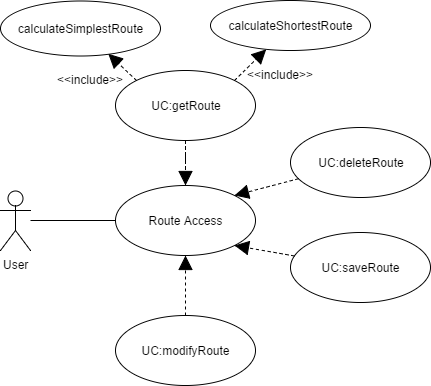

The diagram above was exported from draw.io. Its source (the exported page's mxGraphModel, read from the mxfile embedded in the PNG):
<mxGraphModel dx="1042" dy="481" grid="1" gridSize="10" guides="1" tooltips="1" connect="1" arrows="1" fold="1" page="1" pageScale="1" pageWidth="1169" pageHeight="826" math="0" shadow="0">
  <root>
    <mxCell id="0" />
    <mxCell id="1" parent="0" />
    <mxCell id="3352a02a9742fb82-2" value="User" style="shape=umlActor;verticalLabelPosition=bottom;labelBackgroundColor=#ffffff;verticalAlign=top;html=1;fillColor=#FFFFFF;fontSize=12;align=center;" vertex="1" parent="1">
      <mxGeometry x="165" y="265" width="30" height="60" as="geometry" />
    </mxCell>
    <mxCell id="3352a02a9742fb82-4" value="Route Access" style="ellipse;whiteSpace=wrap;html=1;labelBackgroundColor=none;fillColor=#FFFFFF;fontSize=12;align=center;" vertex="1" parent="1">
      <mxGeometry x="280" y="260" width="140" height="70" as="geometry" />
    </mxCell>
    <mxCell id="438f50b5d880321d-3" style="edgeStyle=none;rounded=0;html=1;exitX=0;exitY=0;endArrow=block;endFill=1;jettySize=auto;orthogonalLoop=1;fontColor=#000000;endSize=12;dashed=1;" edge="1" parent="1" source="3352a02a9742fb82-5" target="3352a02a9742fb82-9">
      <mxGeometry relative="1" as="geometry" />
    </mxCell>
    <mxCell id="438f50b5d880321d-4" style="edgeStyle=none;rounded=0;html=1;exitX=1;exitY=0;dashed=1;endArrow=block;endFill=1;endSize=12;jettySize=auto;orthogonalLoop=1;strokeWidth=1;fontColor=#000000;" edge="1" parent="1" source="3352a02a9742fb82-5" target="3352a02a9742fb82-1">
      <mxGeometry relative="1" as="geometry" />
    </mxCell>
    <mxCell id="3352a02a9742fb82-5" value="UC:getRoute" style="ellipse;whiteSpace=wrap;html=1;labelBackgroundColor=none;fillColor=#FFFFFF;fontSize=12;align=center;" vertex="1" parent="1">
      <mxGeometry x="280" y="145" width="140" height="70" as="geometry" />
    </mxCell>
    <mxCell id="3352a02a9742fb82-6" value="UC:deleteRoute" style="ellipse;whiteSpace=wrap;html=1;labelBackgroundColor=none;fillColor=#FFFFFF;fontSize=12;align=center;" vertex="1" parent="1">
      <mxGeometry x="455" y="202" width="140" height="70" as="geometry" />
    </mxCell>
    <mxCell id="3352a02a9742fb82-8" value="UC:saveRoute" style="ellipse;whiteSpace=wrap;html=1;labelBackgroundColor=none;fillColor=#FFFFFF;fontSize=12;align=center;" vertex="1" parent="1">
      <mxGeometry x="455" y="307" width="140" height="70" as="geometry" />
    </mxCell>
    <mxCell id="3352a02a9742fb82-10" value="UC:modifyRoute" style="ellipse;whiteSpace=wrap;html=1;labelBackgroundColor=none;fillColor=#FFFFFF;fontSize=12;align=center;" vertex="1" parent="1">
      <mxGeometry x="280" y="390" width="140" height="70" as="geometry" />
    </mxCell>
    <mxCell id="3352a02a9742fb82-7" value="" style="edgeStyle=orthogonalEdgeStyle;rounded=0;html=1;dashed=1;endArrow=block;endFill=1;endSize=12;jettySize=auto;orthogonalLoop=1;strokeWidth=1;fontSize=12;" edge="1" parent="1" source="3352a02a9742fb82-5" target="3352a02a9742fb82-4">
      <mxGeometry relative="1" as="geometry" />
    </mxCell>
    <mxCell id="3352a02a9742fb82-12" value="" style="rounded=0;html=1;dashed=1;endArrow=block;endFill=1;endSize=12;jettySize=auto;orthogonalLoop=1;strokeWidth=1;fontSize=12;entryX=1;entryY=0;" edge="1" parent="1" source="3352a02a9742fb82-6" target="3352a02a9742fb82-4">
      <mxGeometry relative="1" as="geometry" />
    </mxCell>
    <mxCell id="3352a02a9742fb82-13" value="" style="edgeStyle=orthogonalEdgeStyle;rounded=0;html=1;dashed=1;endArrow=block;endFill=1;endSize=12;jettySize=auto;orthogonalLoop=1;strokeWidth=1;fontSize=12;" edge="1" parent="1" source="3352a02a9742fb82-10" target="3352a02a9742fb82-4">
      <mxGeometry relative="1" as="geometry" />
    </mxCell>
    <mxCell id="3352a02a9742fb82-14" style="edgeStyle=none;rounded=0;html=1;entryX=1;entryY=1;dashed=1;endArrow=block;endFill=1;endSize=12;jettySize=auto;orthogonalLoop=1;strokeWidth=1;fontSize=12;" edge="1" parent="1" source="3352a02a9742fb82-8" target="3352a02a9742fb82-4">
      <mxGeometry relative="1" as="geometry" />
    </mxCell>
    <mxCell id="3352a02a9742fb82-15" style="edgeStyle=none;rounded=0;html=1;endArrow=none;endFill=0;endSize=12;jettySize=auto;orthogonalLoop=1;strokeWidth=1;fontSize=12;" edge="1" parent="1" source="3352a02a9742fb82-2" target="3352a02a9742fb82-4">
      <mxGeometry relative="1" as="geometry" />
    </mxCell>
    <mxCell id="3352a02a9742fb82-1" value="calculateShortestRoute" style="ellipse;whiteSpace=wrap;html=1;labelBackgroundColor=none;fillColor=#FFFFFF;fontSize=12;align=center;" vertex="1" parent="1">
      <mxGeometry x="375" y="75" width="160" height="50" as="geometry" />
    </mxCell>
    <mxCell id="3352a02a9742fb82-9" value="calculateSimplestRoute" style="ellipse;whiteSpace=wrap;html=1;labelBackgroundColor=none;fillColor=#FFFFFF;fontSize=12;align=center;" vertex="1" parent="1">
      <mxGeometry x="165" y="75" width="160" height="55" as="geometry" />
    </mxCell>
    <mxCell id="438f50b5d880321d-1" value="&amp;lt;&amp;lt;include&amp;gt;&amp;gt;" style="text;html=1;resizable=0;points=[];autosize=1;align=left;verticalAlign=top;spacingTop=-4;fontColor=#000000;" vertex="1" parent="1">
      <mxGeometry x="410" y="140" width="80" height="20" as="geometry" />
    </mxCell>
    <mxCell id="438f50b5d880321d-2" value="&amp;lt;&amp;lt;include&amp;gt;&amp;gt;" style="text;html=1;resizable=0;points=[];autosize=1;align=left;verticalAlign=top;spacingTop=-4;fontColor=#000000;" vertex="1" parent="1">
      <mxGeometry x="220" y="145" width="80" height="20" as="geometry" />
    </mxCell>
  </root>
</mxGraphModel>